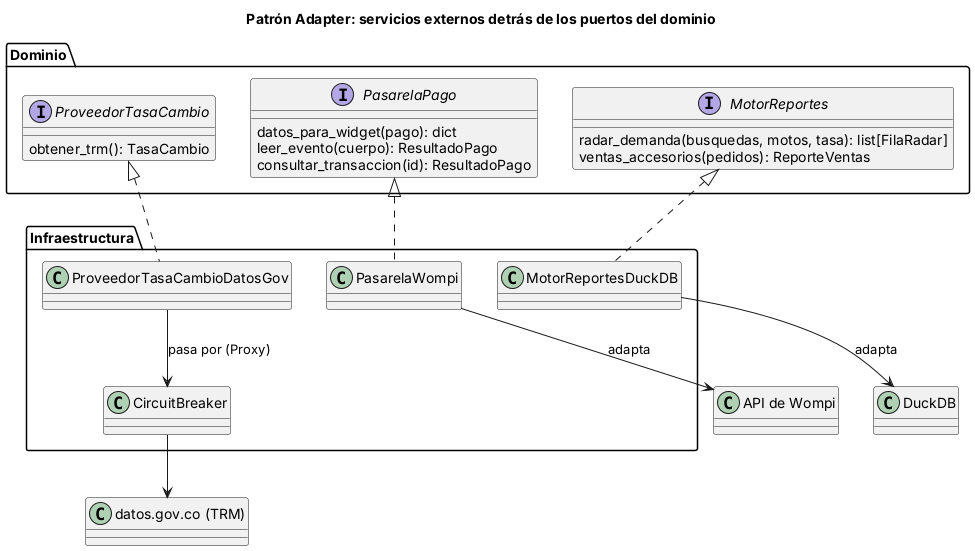

The diagram above was rendered by PlantUML. Its source (embedded in the PNG):
@startuml
skinparam classAttributeIconSize 0
skinparam shadowing false
title Patrón Adapter: servicios externos detrás de los puertos del dominio

package "Dominio" {
  interface PasarelaPago {
    datos_para_widget(pago): dict
    leer_evento(cuerpo): ResultadoPago
    consultar_transaccion(id): ResultadoPago
  }
  interface ProveedorTasaCambio {
    obtener_trm(): TasaCambio
  }
  interface MotorReportes {
    radar_demanda(busquedas, motos, tasa): list[FilaRadar]
    ventas_accesorios(pedidos): ReporteVentas
  }
}

package "Infraestructura" {
  class PasarelaWompi
  class ProveedorTasaCambioDatosGov
  class MotorReportesDuckDB
  class CircuitBreaker
}

class "API de Wompi" as Wompi
class "datos.gov.co (TRM)" as DatosGov
class "DuckDB" as Duck

PasarelaPago <|.. PasarelaWompi
ProveedorTasaCambio <|.. ProveedorTasaCambioDatosGov
MotorReportes <|.. MotorReportesDuckDB
PasarelaWompi --> Wompi : adapta
ProveedorTasaCambioDatosGov --> CircuitBreaker : pasa por (Proxy)
CircuitBreaker --> DatosGov
MotorReportesDuckDB --> Duck : adapta
@enduml